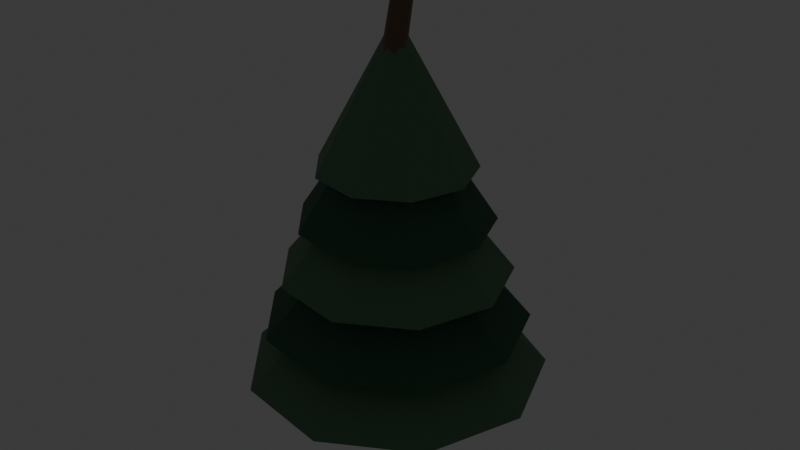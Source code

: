 # Source: source.blend  (saved by Blender 5.2.44; exported with 4.5.12 LTS)
import bpy
from mathutils import Matrix  # noqa: F401  (used for matrix-valued properties, if any)

bpy.ops.wm.read_factory_settings(use_empty=True)
scene = bpy.context.scene
scene.name = 'Scene'

# ---- collections
col_collection = bpy.data.collections.new('Collection'); scene.collection.children.link(col_collection)
col_terrain_grass_flat = bpy.data.collections.new('terrain-grass-flat'); scene.collection.children.link(col_terrain_grass_flat)
col_terrain_grass_block = bpy.data.collections.new('terrain-grass-block'); scene.collection.children.link(col_terrain_grass_block)
col_terrain_grass_edge = bpy.data.collections.new('terrain-grass-edge'); scene.collection.children.link(col_terrain_grass_edge)
col_terrain_grass_outer_corner = bpy.data.collections.new('terrain-grass-outer-corner'); scene.collection.children.link(col_terrain_grass_outer_corner)
col_terrain_grass_inner_corner = bpy.data.collections.new('terrain-grass-inner-corner'); scene.collection.children.link(col_terrain_grass_inner_corner)
col_terrain_grass_slope = bpy.data.collections.new('terrain-grass-slope'); scene.collection.children.link(col_terrain_grass_slope)
col_terrain_grass_stairs = bpy.data.collections.new('terrain-grass-stairs'); scene.collection.children.link(col_terrain_grass_stairs)
col_terrain_grass_pillar = bpy.data.collections.new('terrain-grass-pillar'); scene.collection.children.link(col_terrain_grass_pillar)
col_terrain_soil_flat = bpy.data.collections.new('terrain-soil-flat'); scene.collection.children.link(col_terrain_soil_flat)
col_terrain_soil_block = bpy.data.collections.new('terrain-soil-block'); scene.collection.children.link(col_terrain_soil_block)
col_terrain_soil_edge = bpy.data.collections.new('terrain-soil-edge'); scene.collection.children.link(col_terrain_soil_edge)
col_terrain_soil_outer_corner = bpy.data.collections.new('terrain-soil-outer-corner'); scene.collection.children.link(col_terrain_soil_outer_corner)
col_terrain_soil_inner_corner = bpy.data.collections.new('terrain-soil-inner-corner'); scene.collection.children.link(col_terrain_soil_inner_corner)
col_terrain_soil_slope = bpy.data.collections.new('terrain-soil-slope'); scene.collection.children.link(col_terrain_soil_slope)
col_terrain_soil_stairs = bpy.data.collections.new('terrain-soil-stairs'); scene.collection.children.link(col_terrain_soil_stairs)
col_terrain_soil_pillar = bpy.data.collections.new('terrain-soil-pillar'); scene.collection.children.link(col_terrain_soil_pillar)
col_terrain_sand_flat = bpy.data.collections.new('terrain-sand-flat'); scene.collection.children.link(col_terrain_sand_flat)
col_terrain_sand_block = bpy.data.collections.new('terrain-sand-block'); scene.collection.children.link(col_terrain_sand_block)
col_terrain_sand_edge = bpy.data.collections.new('terrain-sand-edge'); scene.collection.children.link(col_terrain_sand_edge)
col_terrain_sand_outer_corner = bpy.data.collections.new('terrain-sand-outer-corner'); scene.collection.children.link(col_terrain_sand_outer_corner)
col_terrain_sand_inner_corner = bpy.data.collections.new('terrain-sand-inner-corner'); scene.collection.children.link(col_terrain_sand_inner_corner)
col_terrain_sand_slope = bpy.data.collections.new('terrain-sand-slope'); scene.collection.children.link(col_terrain_sand_slope)
col_terrain_sand_stairs = bpy.data.collections.new('terrain-sand-stairs'); scene.collection.children.link(col_terrain_sand_stairs)
col_terrain_sand_pillar = bpy.data.collections.new('terrain-sand-pillar'); scene.collection.children.link(col_terrain_sand_pillar)
col_terrain_rock_flat = bpy.data.collections.new('terrain-rock-flat'); scene.collection.children.link(col_terrain_rock_flat)
col_terrain_rock_block = bpy.data.collections.new('terrain-rock-block'); scene.collection.children.link(col_terrain_rock_block)
col_terrain_rock_edge = bpy.data.collections.new('terrain-rock-edge'); scene.collection.children.link(col_terrain_rock_edge)
col_terrain_rock_outer_corner = bpy.data.collections.new('terrain-rock-outer-corner'); scene.collection.children.link(col_terrain_rock_outer_corner)
col_terrain_rock_inner_corner = bpy.data.collections.new('terrain-rock-inner-corner'); scene.collection.children.link(col_terrain_rock_inner_corner)
col_terrain_rock_slope = bpy.data.collections.new('terrain-rock-slope'); scene.collection.children.link(col_terrain_rock_slope)
col_terrain_rock_stairs = bpy.data.collections.new('terrain-rock-stairs'); scene.collection.children.link(col_terrain_rock_stairs)
col_terrain_rock_pillar = bpy.data.collections.new('terrain-rock-pillar'); scene.collection.children.link(col_terrain_rock_pillar)
col_terrain_snow_flat = bpy.data.collections.new('terrain-snow-flat'); scene.collection.children.link(col_terrain_snow_flat)
col_terrain_snow_block = bpy.data.collections.new('terrain-snow-block'); scene.collection.children.link(col_terrain_snow_block)
col_terrain_snow_edge = bpy.data.collections.new('terrain-snow-edge'); scene.collection.children.link(col_terrain_snow_edge)
col_terrain_snow_outer_corner = bpy.data.collections.new('terrain-snow-outer-corner'); scene.collection.children.link(col_terrain_snow_outer_corner)
col_terrain_snow_inner_corner = bpy.data.collections.new('terrain-snow-inner-corner'); scene.collection.children.link(col_terrain_snow_inner_corner)
col_terrain_snow_slope = bpy.data.collections.new('terrain-snow-slope'); scene.collection.children.link(col_terrain_snow_slope)
col_terrain_snow_stairs = bpy.data.collections.new('terrain-snow-stairs'); scene.collection.children.link(col_terrain_snow_stairs)
col_terrain_snow_pillar = bpy.data.collections.new('terrain-snow-pillar'); scene.collection.children.link(col_terrain_snow_pillar)
col_terrain_metal_flat = bpy.data.collections.new('terrain-metal-flat'); scene.collection.children.link(col_terrain_metal_flat)
col_terrain_metal_block = bpy.data.collections.new('terrain-metal-block'); scene.collection.children.link(col_terrain_metal_block)
col_terrain_metal_edge = bpy.data.collections.new('terrain-metal-edge'); scene.collection.children.link(col_terrain_metal_edge)
col_terrain_metal_outer_corner = bpy.data.collections.new('terrain-metal-outer-corner'); scene.collection.children.link(col_terrain_metal_outer_corner)
col_terrain_metal_inner_corner = bpy.data.collections.new('terrain-metal-inner-corner'); scene.collection.children.link(col_terrain_metal_inner_corner)
col_terrain_metal_slope = bpy.data.collections.new('terrain-metal-slope'); scene.collection.children.link(col_terrain_metal_slope)
col_terrain_metal_stairs = bpy.data.collections.new('terrain-metal-stairs'); scene.collection.children.link(col_terrain_metal_stairs)
col_terrain_metal_pillar = bpy.data.collections.new('terrain-metal-pillar'); scene.collection.children.link(col_terrain_metal_pillar)
col_terrain_water_deep = bpy.data.collections.new('terrain-water-deep'); scene.collection.children.link(col_terrain_water_deep)
col_terrain_water_shallow = bpy.data.collections.new('terrain-water-shallow'); scene.collection.children.link(col_terrain_water_shallow)
col_terrain_water_shore = bpy.data.collections.new('terrain-water-shore'); scene.collection.children.link(col_terrain_water_shore)
col_terrain_water_corner = bpy.data.collections.new('terrain-water-corner'); scene.collection.children.link(col_terrain_water_corner)
col_terrain_water_inlet = bpy.data.collections.new('terrain-water-inlet'); scene.collection.children.link(col_terrain_water_inlet)
col_terrain_river_straight = bpy.data.collections.new('terrain-river-straight'); scene.collection.children.link(col_terrain_river_straight)
col_terrain_river_bend = bpy.data.collections.new('terrain-river-bend'); scene.collection.children.link(col_terrain_river_bend)
col_terrain_river_fork = bpy.data.collections.new('terrain-river-fork'); scene.collection.children.link(col_terrain_river_fork)
col_terrain_canal_straight = bpy.data.collections.new('terrain-canal-straight'); scene.collection.children.link(col_terrain_canal_straight)
col_terrain_canal_lock = bpy.data.collections.new('terrain-canal-lock'); scene.collection.children.link(col_terrain_canal_lock)
col_terrain_waterfall = bpy.data.collections.new('terrain-waterfall'); scene.collection.children.link(col_terrain_waterfall)
col_terrain_lava_flat = bpy.data.collections.new('terrain-lava-flat'); scene.collection.children.link(col_terrain_lava_flat)
col_terrain_lava_edge = bpy.data.collections.new('terrain-lava-edge'); scene.collection.children.link(col_terrain_lava_edge)
col_terrain_path_straight = bpy.data.collections.new('terrain-path-straight'); scene.collection.children.link(col_terrain_path_straight)
col_terrain_path_corner = bpy.data.collections.new('terrain-path-corner'); scene.collection.children.link(col_terrain_path_corner)
col_terrain_path_t_junction = bpy.data.collections.new('terrain-path-t-junction'); scene.collection.children.link(col_terrain_path_t_junction)
col_terrain_path_cross = bpy.data.collections.new('terrain-path-cross'); scene.collection.children.link(col_terrain_path_cross)
col_terrain_path_end = bpy.data.collections.new('terrain-path-end'); scene.collection.children.link(col_terrain_path_end)
col_terrain_road_straight = bpy.data.collections.new('terrain-road-straight'); scene.collection.children.link(col_terrain_road_straight)
col_terrain_road_corner = bpy.data.collections.new('terrain-road-corner'); scene.collection.children.link(col_terrain_road_corner)
col_terrain_road_t_junction = bpy.data.collections.new('terrain-road-t-junction'); scene.collection.children.link(col_terrain_road_t_junction)
col_terrain_road_cross = bpy.data.collections.new('terrain-road-cross'); scene.collection.children.link(col_terrain_road_cross)
col_terrain_road_end = bpy.data.collections.new('terrain-road-end'); scene.collection.children.link(col_terrain_road_end)
col_terrain_cobble_straight = bpy.data.collections.new('terrain-cobble-straight'); scene.collection.children.link(col_terrain_cobble_straight)
col_terrain_cobble_corner = bpy.data.collections.new('terrain-cobble-corner'); scene.collection.children.link(col_terrain_cobble_corner)
col_terrain_cobble_t_junction = bpy.data.collections.new('terrain-cobble-t-junction'); scene.collection.children.link(col_terrain_cobble_t_junction)
col_terrain_cobble_cross = bpy.data.collections.new('terrain-cobble-cross'); scene.collection.children.link(col_terrain_cobble_cross)
col_terrain_cobble_end = bpy.data.collections.new('terrain-cobble-end'); scene.collection.children.link(col_terrain_cobble_end)
col_terrain_bridge_wood = bpy.data.collections.new('terrain-bridge-wood'); scene.collection.children.link(col_terrain_bridge_wood)
col_terrain_bridge_stone = bpy.data.collections.new('terrain-bridge-stone'); scene.collection.children.link(col_terrain_bridge_stone)
col_terrain_bridge_metal = bpy.data.collections.new('terrain-bridge-metal'); scene.collection.children.link(col_terrain_bridge_metal)
col_terrain_bridge_ramp = bpy.data.collections.new('terrain-bridge-ramp'); scene.collection.children.link(col_terrain_bridge_ramp)
col_architecture_village_floor = bpy.data.collections.new('architecture-village-floor'); scene.collection.children.link(col_architecture_village_floor)
col_architecture_village_ceiling = bpy.data.collections.new('architecture-village-ceiling'); scene.collection.children.link(col_architecture_village_ceiling)
col_architecture_village_wall = bpy.data.collections.new('architecture-village-wall'); scene.collection.children.link(col_architecture_village_wall)
col_architecture_village_window_wall = bpy.data.collections.new('architecture-village-window-wall'); scene.collection.children.link(col_architecture_village_window_wall)
col_architecture_village_door_wall = bpy.data.collections.new('architecture-village-door-wall'); scene.collection.children.link(col_architecture_village_door_wall)
col_architecture_village_outer_corner = bpy.data.collections.new('architecture-village-outer-corner'); scene.collection.children.link(col_architecture_village_outer_corner)
col_architecture_village_inner_corner = bpy.data.collections.new('architecture-village-inner-corner'); scene.collection.children.link(col_architecture_village_inner_corner)
col_architecture_village_pillar = bpy.data.collections.new('architecture-village-pillar'); scene.collection.children.link(col_architecture_village_pillar)
col_architecture_village_beam = bpy.data.collections.new('architecture-village-beam'); scene.collection.children.link(col_architecture_village_beam)
col_architecture_village_door = bpy.data.collections.new('architecture-village-door'); scene.collection.children.link(col_architecture_village_door)
col_architecture_village_window = bpy.data.collections.new('architecture-village-window'); scene.collection.children.link(col_architecture_village_window)
col_architecture_village_stairs = bpy.data.collections.new('architecture-village-stairs'); scene.collection.children.link(col_architecture_village_stairs)
col_architecture_village_ramp = bpy.data.collections.new('architecture-village-ramp'); scene.collection.children.link(col_architecture_village_ramp)
col_architecture_village_rail = bpy.data.collections.new('architecture-village-rail'); scene.collection.children.link(col_architecture_village_rail)
col_architecture_village_rail_corner = bpy.data.collections.new('architecture-village-rail-corner'); scene.collection.children.link(col_architecture_village_rail_corner)
col_architecture_village_balcony = bpy.data.collections.new('architecture-village-balcony'); scene.collection.children.link(col_architecture_village_balcony)
col_architecture_village_roof = bpy.data.collections.new('architecture-village-roof'); scene.collection.children.link(col_architecture_village_roof)
col_architecture_village_roof_corner = bpy.data.collections.new('architecture-village-roof-corner'); scene.collection.children.link(col_architecture_village_roof_corner)
col_architecture_village_ridge = bpy.data.collections.new('architecture-village-ridge'); scene.collection.children.link(col_architecture_village_ridge)
col_architecture_village_gable = bpy.data.collections.new('architecture-village-gable'); scene.collection.children.link(col_architecture_village_gable)
col_architecture_village_arch = bpy.data.collections.new('architecture-village-arch'); scene.collection.children.link(col_architecture_village_arch)
col_architecture_village_chimney = bpy.data.collections.new('architecture-village-chimney'); scene.collection.children.link(col_architecture_village_chimney)
col_architecture_village_awning = bpy.data.collections.new('architecture-village-awning'); scene.collection.children.link(col_architecture_village_awning)
col_architecture_village_fence = bpy.data.collections.new('architecture-village-fence'); scene.collection.children.link(col_architecture_village_fence)
col_architecture_city_floor = bpy.data.collections.new('architecture-city-floor'); scene.collection.children.link(col_architecture_city_floor)
col_architecture_city_ceiling = bpy.data.collections.new('architecture-city-ceiling'); scene.collection.children.link(col_architecture_city_ceiling)
col_architecture_city_wall = bpy.data.collections.new('architecture-city-wall'); scene.collection.children.link(col_architecture_city_wall)
col_architecture_city_window_wall = bpy.data.collections.new('architecture-city-window-wall'); scene.collection.children.link(col_architecture_city_window_wall)
col_architecture_city_door_wall = bpy.data.collections.new('architecture-city-door-wall'); scene.collection.children.link(col_architecture_city_door_wall)
col_architecture_city_outer_corner = bpy.data.collections.new('architecture-city-outer-corner'); scene.collection.children.link(col_architecture_city_outer_corner)
col_architecture_city_inner_corner = bpy.data.collections.new('architecture-city-inner-corner'); scene.collection.children.link(col_architecture_city_inner_corner)
col_architecture_city_pillar = bpy.data.collections.new('architecture-city-pillar'); scene.collection.children.link(col_architecture_city_pillar)
col_architecture_city_beam = bpy.data.collections.new('architecture-city-beam'); scene.collection.children.link(col_architecture_city_beam)
col_architecture_city_door = bpy.data.collections.new('architecture-city-door'); scene.collection.children.link(col_architecture_city_door)
col_architecture_city_window = bpy.data.collections.new('architecture-city-window'); scene.collection.children.link(col_architecture_city_window)
col_architecture_city_stairs = bpy.data.collections.new('architecture-city-stairs'); scene.collection.children.link(col_architecture_city_stairs)
col_architecture_city_ramp = bpy.data.collections.new('architecture-city-ramp'); scene.collection.children.link(col_architecture_city_ramp)
col_architecture_city_rail = bpy.data.collections.new('architecture-city-rail'); scene.collection.children.link(col_architecture_city_rail)
col_architecture_city_rail_corner = bpy.data.collections.new('architecture-city-rail-corner'); scene.collection.children.link(col_architecture_city_rail_corner)
col_architecture_city_balcony = bpy.data.collections.new('architecture-city-balcony'); scene.collection.children.link(col_architecture_city_balcony)
col_architecture_city_roof = bpy.data.collections.new('architecture-city-roof'); scene.collection.children.link(col_architecture_city_roof)
col_architecture_city_roof_corner = bpy.data.collections.new('architecture-city-roof-corner'); scene.collection.children.link(col_architecture_city_roof_corner)
col_architecture_city_ridge = bpy.data.collections.new('architecture-city-ridge'); scene.collection.children.link(col_architecture_city_ridge)
col_architecture_city_gable = bpy.data.collections.new('architecture-city-gable'); scene.collection.children.link(col_architecture_city_gable)
col_architecture_city_arch = bpy.data.collections.new('architecture-city-arch'); scene.collection.children.link(col_architecture_city_arch)
col_architecture_city_chimney = bpy.data.collections.new('architecture-city-chimney'); scene.collection.children.link(col_architecture_city_chimney)
col_architecture_city_awning = bpy.data.collections.new('architecture-city-awning'); scene.collection.children.link(col_architecture_city_awning)
col_architecture_city_fence = bpy.data.collections.new('architecture-city-fence'); scene.collection.children.link(col_architecture_city_fence)
col_architecture_scifi_floor = bpy.data.collections.new('architecture-scifi-floor'); scene.collection.children.link(col_architecture_scifi_floor)
col_architecture_scifi_ceiling = bpy.data.collections.new('architecture-scifi-ceiling'); scene.collection.children.link(col_architecture_scifi_ceiling)
col_architecture_scifi_wall = bpy.data.collections.new('architecture-scifi-wall'); scene.collection.children.link(col_architecture_scifi_wall)
col_architecture_scifi_window_wall = bpy.data.collections.new('architecture-scifi-window-wall'); scene.collection.children.link(col_architecture_scifi_window_wall)
col_architecture_scifi_door_wall = bpy.data.collections.new('architecture-scifi-door-wall'); scene.collection.children.link(col_architecture_scifi_door_wall)
col_architecture_scifi_corner = bpy.data.collections.new('architecture-scifi-corner'); scene.collection.children.link(col_architecture_scifi_corner)
col_architecture_scifi_pillar = bpy.data.collections.new('architecture-scifi-pillar'); scene.collection.children.link(col_architecture_scifi_pillar)
col_architecture_scifi_door = bpy.data.collections.new('architecture-scifi-door'); scene.collection.children.link(col_architecture_scifi_door)
col_architecture_scifi_stairs = bpy.data.collections.new('architecture-scifi-stairs'); scene.collection.children.link(col_architecture_scifi_stairs)
col_architecture_scifi_ramp = bpy.data.collections.new('architecture-scifi-ramp'); scene.collection.children.link(col_architecture_scifi_ramp)
col_architecture_scifi_rail = bpy.data.collections.new('architecture-scifi-rail'); scene.collection.children.link(col_architecture_scifi_rail)
col_architecture_scifi_roof = bpy.data.collections.new('architecture-scifi-roof'); scene.collection.children.link(col_architecture_scifi_roof)
col_architecture_scifi_corridor = bpy.data.collections.new('architecture-scifi-corridor'); scene.collection.children.link(col_architecture_scifi_corridor)
col_architecture_scifi_corridor_corner = bpy.data.collections.new('architecture-scifi-corridor-corner'); scene.collection.children.link(col_architecture_scifi_corridor_corner)
col_architecture_scifi_airlock = bpy.data.collections.new('architecture-scifi-airlock'); scene.collection.children.link(col_architecture_scifi_airlock)
col_architecture_scifi_lift = bpy.data.collections.new('architecture-scifi-lift'); scene.collection.children.link(col_architecture_scifi_lift)
col_nature_oak = bpy.data.collections.new('nature-oak'); scene.collection.children.link(col_nature_oak)
col_nature_birch = bpy.data.collections.new('nature-birch'); scene.collection.children.link(col_nature_birch)
col_nature_pine = bpy.data.collections.new('nature-pine'); scene.collection.children.link(col_nature_pine)

# ---- materials (node trees are filled in below, after node groups)
mat_poly_surface = bpy.data.materials.new('poly.surface')
mat_poly_metal = bpy.data.materials.new('poly.metal')
mat_poly_glass = bpy.data.materials.new('poly.glass')
mat_poly_light = bpy.data.materials.new('poly.light')

# ---- material node trees
mat_poly_surface.use_nodes = True; mat_poly_surface.node_tree.nodes.clear()
_N = mat_poly_surface.node_tree.nodes; _L = mat_poly_surface.node_tree.links
n0 = _N.new('ShaderNodeBsdfPrincipled'); n0.name = 'Principled BSDF'; n0.location = (-200, 100)
n0.inputs[2].default_value = 0.8
n0.inputs[10].default_value = 0.005
n1 = _N.new('ShaderNodeOutputMaterial'); n1.name = 'Material Output'; n1.location = (200, 100)
n2 = _N.new('ShaderNodeVertexColor'); n2.name = 'Palette'; n2.location = (0, 0)
n2.layer_name = 'Color'
_L.new(n0.outputs[0], n1.inputs[0])
_L.new(n2.outputs[0], n0.inputs[0])
n1.is_active_output = True
mat_poly_metal.use_nodes = True; mat_poly_metal.node_tree.nodes.clear()
_N = mat_poly_metal.node_tree.nodes; _L = mat_poly_metal.node_tree.links
n0 = _N.new('ShaderNodeBsdfPrincipled'); n0.name = 'Principled BSDF'; n0.location = (-200, 100)
n0.inputs[1].default_value = 0.5
n0.inputs[2].default_value = 0.4
n0.inputs[10].default_value = 0.005
n1 = _N.new('ShaderNodeOutputMaterial'); n1.name = 'Material Output'; n1.location = (200, 100)
n2 = _N.new('ShaderNodeVertexColor'); n2.name = 'Palette'; n2.location = (0, 0)
n2.layer_name = 'Color'
_L.new(n0.outputs[0], n1.inputs[0])
_L.new(n2.outputs[0], n0.inputs[0])
n1.is_active_output = True
mat_poly_glass.use_nodes = True; mat_poly_glass.node_tree.nodes.clear()
_N = mat_poly_glass.node_tree.nodes; _L = mat_poly_glass.node_tree.links
n0 = _N.new('ShaderNodeBsdfPrincipled'); n0.name = 'Principled BSDF'; n0.location = (-200, 100)
n0.inputs[1].default_value = 0.25
n0.inputs[2].default_value = 0.22
n0.inputs[10].default_value = 0.005
n1 = _N.new('ShaderNodeOutputMaterial'); n1.name = 'Material Output'; n1.location = (200, 100)
n2 = _N.new('ShaderNodeVertexColor'); n2.name = 'Palette'; n2.location = (0, 0)
n2.layer_name = 'Color'
_L.new(n0.outputs[0], n1.inputs[0])
_L.new(n2.outputs[0], n0.inputs[0])
n1.is_active_output = True
mat_poly_light.use_nodes = True; mat_poly_light.node_tree.nodes.clear()
_N = mat_poly_light.node_tree.nodes; _L = mat_poly_light.node_tree.links
n0 = _N.new('ShaderNodeBsdfPrincipled'); n0.name = 'Principled BSDF'; n0.location = (-200, 100)
n0.inputs[10].default_value = 0.005
n0.inputs[28].default_value = 1.5
n1 = _N.new('ShaderNodeOutputMaterial'); n1.name = 'Material Output'; n1.location = (200, 100)
n2 = _N.new('ShaderNodeVertexColor'); n2.name = 'Palette'; n2.location = (0, 0)
n2.layer_name = 'Color'
_L.new(n0.outputs[0], n1.inputs[0])
_L.new(n2.outputs[0], n0.inputs[0])
_L.new(n2.outputs[0], n0.inputs[27])
n1.is_active_output = True

# ---- world
world_world = bpy.data.worlds.new('World'); scene.world = world_world
world_world.use_nodes = True; world_world.node_tree.nodes.clear()
_N = world_world.node_tree.nodes; _L = world_world.node_tree.links
n0 = _N.new('ShaderNodeOutputWorld'); n0.name = 'World Output'; n0.location = (200, 100)
n1 = _N.new('ShaderNodeBackground'); n1.name = 'Background'; n1.location = (-200, 100)
n1.inputs[0].default_value = (0.05088, 0.05088, 0.05088, 1.0)
_L.new(n1.outputs[0], n0.inputs[0])
n0.is_active_output = True
world_world.color = (0.05088, 0.05088, 0.05088)
world_world.sun_shadow_jitter_overblur = 0.0

# ---- meshes
me_nature_pine__body = bpy.data.meshes.new('nature-pine__body')
me_nature_pine__body.from_pydata([(0.2998, 0.0, -0.01142), (0.1869, -0.2345, -0.00712), (-0.06671, -0.2925, 0.002541), (-0.2701, -0.1302, 0.01029), (-0.2701, 0.1302, 0.01029), (-0.06671, 0.2925, 0.002541), (0.1869, 0.2345, -0.00712), (0.3138, 0.0, 2.091), (0.2258, -0.1829, 2.094), (0.02797, -0.2281, 2.102), (-0.1307, -0.1015, 2.108), (-0.1307, 0.1015, 2.108), (0.02797, 0.2281, 2.102), (0.2258, 0.1829, 2.094), (0.3134, 5.215e-08, 2.117), (0.2262, -0.1827, 2.102), (0.02889, -0.2279, 2.085), (-0.1299, -0.1014, 2.08), (-0.1306, 0.1014, 2.089), (0.02725, 0.2279, 2.107), (0.2249, 0.1827, 2.12), (0.07952, -0.12, 4.563), (0.01243, -0.2606, 4.551), (-0.1393, -0.2953, 4.539), (-0.2615, -0.198, 4.534), (-0.262, -0.04199, 4.542), (-0.1406, 0.05528, 4.556), (0.01142, 0.02056, 4.565), (0.06655, -0.12, 4.528), (0.004924, -0.2511, 4.544), (-0.1357, -0.2835, 4.565), (-0.2495, -0.1927, 4.574), (-0.2507, -0.04725, 4.565), (-0.1384, 0.04346, 4.545), (0.00276, 0.01109, 4.528), (0.2749, -2.98e-08, 6.423), (0.2287, -0.09832, 6.436), (0.1232, -0.1226, 6.451), (0.03791, -0.05456, 6.458), (0.03701, 0.05456, 6.451), (0.1212, 0.1226, 6.436), (0.2271, 0.09832, 6.424), (1.972, 0.0, 1.2), (1.511, -1.268, 1.2), (0.3424, -1.942, 1.2), (-0.986, -1.708, 1.2), (-1.853, -0.6745, 1.2), (-1.853, 0.6745, 1.2), (-0.986, 1.708, 1.2), (0.3424, 1.942, 1.2), (1.511, 1.268, 1.2), (0.0, 0.0, 3.1), (0.0, 0.0, 3.1), (0.0, 0.0, 3.1), (0.0, 0.0, 3.1), (0.0, 0.0, 3.1), (0.0, 0.0, 3.1), (0.0, 0.0, 3.1), (0.0, 0.0, 3.1), (0.0, 0.0, 3.1), (1.734, 0.0, 1.9), (1.328, -1.115, 1.9), (0.3011, -1.708, 1.9), (-0.867, -1.502, 1.9), (-1.629, -0.5931, 1.9), (-1.629, 0.5931, 1.9), (-0.867, 1.502, 1.9), (0.3011, 1.708, 1.9), (1.328, 1.115, 1.9), (0.0, 0.0, 3.8), (0.0, 0.0, 3.8), (0.0, 0.0, 3.8), (0.0, 0.0, 3.8), (0.0, 0.0, 3.8), (0.0, 0.0, 3.8), (0.0, 0.0, 3.8), (0.0, 0.0, 3.8), (0.0, 0.0, 3.8), (1.496, 0.0, 2.6), (1.146, -0.9616, 2.6), (0.2598, -1.473, 2.6), (-0.748, -1.296, 2.6), (-1.406, -0.5117, 2.6), (-1.406, 0.5117, 2.6), (-0.748, 1.296, 2.6), (0.2598, 1.473, 2.6), (1.146, 0.9616, 2.6), (0.0, 0.0, 4.5), (0.0, 0.0, 4.5), (0.0, 0.0, 4.5), (0.0, 0.0, 4.5), (0.0, 0.0, 4.5), (0.0, 0.0, 4.5), (0.0, 0.0, 4.5), (0.0, 0.0, 4.5), (0.0, 0.0, 4.5), (1.258, 0.0, 3.3), (0.9637, -0.8086, 3.3), (0.2184, -1.239, 3.3), (-0.629, -1.089, 3.3), (-1.182, -0.4303, 3.3), (-1.182, 0.4303, 3.3), (-0.629, 1.089, 3.3), (0.2184, 1.239, 3.3), (0.9637, 0.8086, 3.3), (0.0, 0.0, 5.2), (0.0, 0.0, 5.2), (0.0, 0.0, 5.2), (0.0, 0.0, 5.2), (0.0, 0.0, 5.2), (0.0, 0.0, 5.2), (0.0, 0.0, 5.2), (0.0, 0.0, 5.2), (0.0, 0.0, 5.2), (1.02, 0.0, 4.0), (0.7814, -0.6556, 4.0), (0.1771, -1.005, 4.0), (-0.51, -0.8833, 4.0), (-0.9585, -0.3489, 4.0), (-0.9585, 0.3489, 4.0), (-0.51, 0.8833, 4.0), (0.1771, 1.005, 4.0), (0.7814, 0.6556, 4.0), (0.0, 0.0, 5.9), (0.0, 0.0, 5.9), (0.0, 0.0, 5.9), (0.0, 0.0, 5.9), (0.0, 0.0, 5.9), (0.0, 0.0, 5.9), (0.0, 0.0, 5.9), (0.0, 0.0, 5.9), (0.0, 0.0, 5.9)], [], [(0, 7, 8, 1), (1, 8, 9, 2), (2, 9, 10, 3), (3, 10, 11, 4), (4, 11, 12, 5), (5, 12, 13, 6), (6, 13, 7, 0), (6, 0, 1, 2, 3, 4, 5), (7, 13, 12, 11, 10, 9, 8), (14, 21, 22, 15), (15, 22, 23, 16), (16, 23, 24, 17), (17, 24, 25, 18), (18, 25, 26, 19), (19, 26, 27, 20), (20, 27, 21, 14), (20, 14, 15, 16, 17, 18, 19), (21, 27, 26, 25, 24, 23, 22), (28, 35, 36, 29), (29, 36, 37, 30), (30, 37, 38, 31), (31, 38, 39, 32), (32, 39, 40, 33), (33, 40, 41, 34), (34, 41, 35, 28), (34, 28, 29, 30, 31, 32, 33), (35, 41, 40, 39, 38, 37, 36), (42, 51, 52, 43), (43, 52, 53, 44), (44, 53, 54, 45), (45, 54, 55, 46), (46, 55, 56, 47), (47, 56, 57, 48), (48, 57, 58, 49), (49, 58, 59, 50), (50, 59, 51, 42), (50, 42, 43, 44, 45, 46, 47, 48, 49), (51, 59, 58, 57, 56, 55, 54, 53, 52), (60, 69, 70, 61), (61, 70, 71, 62), (62, 71, 72, 63), (63, 72, 73, 64), (64, 73, 74, 65), (65, 74, 75, 66), (66, 75, 76, 67), (67, 76, 77, 68), (68, 77, 69, 60), (68, 60, 61, 62, 63, 64, 65, 66, 67), (69, 77, 76, 75, 74, 73, 72, 71, 70), (78, 87, 88, 79), (79, 88, 89, 80), (80, 89, 90, 81), (81, 90, 91, 82), (82, 91, 92, 83), (83, 92, 93, 84), (84, 93, 94, 85), (85, 94, 95, 86), (86, 95, 87, 78), (86, 78, 79, 80, 81, 82, 83, 84, 85), (87, 95, 94, 93, 92, 91, 90, 89, 88), (96, 105, 106, 97), (97, 106, 107, 98), (98, 107, 108, 99), (99, 108, 109, 100), (100, 109, 110, 101), (101, 110, 111, 102), (102, 111, 112, 103), (103, 112, 113, 104), (104, 113, 105, 96), (104, 96, 97, 98, 99, 100, 101, 102, 103), (105, 113, 112, 111, 110, 109, 108, 107, 106), (114, 123, 124, 115), (115, 124, 125, 116), (116, 125, 126, 117), (117, 126, 127, 118), (118, 127, 128, 119), (119, 128, 129, 120), (120, 129, 130, 121), (121, 130, 131, 122), (122, 131, 123, 114), (122, 114, 115, 116, 117, 118, 119, 120, 121), (123, 131, 130, 129, 128, 127, 126, 125, 124)])
_ca = me_nature_pine__body.color_attributes.new('Color', 'FLOAT_COLOR', 'CORNER')
_ca.data.foreach_set('color', [0.1878, 0.117, 0.07227, 1.0, 0.1878, 0.117, 0.07227, 1.0, 0.1878, 0.117, 0.07227, 1.0, 0.1878, 0.117, 0.07227, 1.0, 0.1878, 0.117, 0.07227, 1.0, 0.1878, 0.117, 0.07227, 1.0, 0.1878, 0.117, 0.07227, 1.0, 0.1878, 0.117, 0.07227, 1.0, 0.1878, 0.117, 0.07227, 1.0, 0.1878, 0.117, 0.07227, 1.0, 0.1878, 0.117, 0.07227, 1.0, 0.1878, 0.117, 0.07227, 1.0, 0.1878, 0.117, 0.07227, 1.0, 0.1878, 0.117, 0.07227, 1.0, 0.1878, 0.117, 0.07227, 1.0, 0.1878, 0.117, 0.07227, 1.0, 0.1878, 0.117, 0.07227, 1.0, 0.1878, 0.117, 0.07227, 1.0, 0.1878, 0.117, 0.07227, 1.0, 0.1878, 0.117, 0.07227, 1.0, 0.1878, 0.117, 0.07227, 1.0, 0.1878, 0.117, 0.07227, 1.0, 0.1878, 0.117, 0.07227, 1.0, 0.1878, 0.117, 0.07227, 1.0, 0.1878, 0.117, 0.07227, 1.0, 0.1878, 0.117, 0.07227, 1.0, 0.1878, 0.117, 0.07227, 1.0, 0.1878, 0.117, 0.07227, 1.0, 0.1878, 0.117, 0.07227, 1.0, 0.1878, 0.117, 0.07227, 1.0, 0.1878, 0.117, 0.07227, 1.0, 0.1878, 0.117, 0.07227, 1.0, 0.1878, 0.117, 0.07227, 1.0, 0.1878, 0.117, 0.07227, 1.0, 0.1878, 0.117, 0.07227, 1.0, 0.1878, 0.117, 0.07227, 1.0, 0.1878, 0.117, 0.07227, 1.0, 0.1878, 0.117, 0.07227, 1.0, 0.1878, 0.117, 0.07227, 1.0, 0.1878, 0.117, 0.07227, 1.0, 0.1878, 0.117, 0.07227, 1.0, 0.1878, 0.117, 0.07227, 1.0, 0.1878, 0.117, 0.07227, 1.0, 0.1878, 0.117, 0.07227, 1.0, 0.1878, 0.117, 0.07227, 1.0, 0.1878, 0.117, 0.07227, 1.0, 0.1878, 0.117, 0.07227, 1.0, 0.1878, 0.117, 0.07227, 1.0, 0.1878, 0.117, 0.07227, 1.0, 0.1878, 0.117, 0.07227, 1.0, 0.1878, 0.117, 0.07227, 1.0, 0.1878, 0.117, 0.07227, 1.0, 0.1878, 0.117, 0.07227, 1.0, 0.1878, 0.117, 0.07227, 1.0, 0.1878, 0.117, 0.07227, 1.0, 0.1878, 0.117, 0.07227, 1.0, 0.1878, 0.117, 0.07227, 1.0, 0.1878, 0.117, 0.07227, 1.0, 0.1878, 0.117, 0.07227, 1.0, 0.1878, 0.117, 0.07227, 1.0, 0.1878, 0.117, 0.07227, 1.0, 0.1878, 0.117, 0.07227, 1.0, 0.1878, 0.117, 0.07227, 1.0, 0.1878, 0.117, 0.07227, 1.0, 0.1878, 0.117, 0.07227, 1.0, 0.1878, 0.117, 0.07227, 1.0, 0.1878, 0.117, 0.07227, 1.0, 0.1878, 0.117, 0.07227, 1.0, 0.1878, 0.117, 0.07227, 1.0, 0.1878, 0.117, 0.07227, 1.0, 0.1878, 0.117, 0.07227, 1.0, 0.1878, 0.117, 0.07227, 1.0, 0.1878, 0.117, 0.07227, 1.0, 0.1878, 0.117, 0.07227, 1.0, 0.1878, 0.117, 0.07227, 1.0, 0.1878, 0.117, 0.07227, 1.0, 0.1878, 0.117, 0.07227, 1.0, 0.1878, 0.117, 0.07227, 1.0, 0.1878, 0.117, 0.07227, 1.0, 0.1878, 0.117, 0.07227, 1.0, 0.1878, 0.117, 0.07227, 1.0, 0.1878, 0.117, 0.07227, 1.0, 0.1878, 0.117, 0.07227, 1.0, 0.1878, 0.117, 0.07227, 1.0, 0.1878, 0.117, 0.07227, 1.0, 0.1878, 0.117, 0.07227, 1.0, 0.1878, 0.117, 0.07227, 1.0, 0.1878, 0.117, 0.07227, 1.0, 0.1878, 0.117, 0.07227, 1.0, 0.1878, 0.117, 0.07227, 1.0, 0.1878, 0.117, 0.07227, 1.0, 0.1878, 0.117, 0.07227, 1.0, 0.1878, 0.117, 0.07227, 1.0, 0.1878, 0.117, 0.07227, 1.0, 0.1878, 0.117, 0.07227, 1.0, 0.1878, 0.117, 0.07227, 1.0, 0.1878, 0.117, 0.07227, 1.0, 0.1878, 0.117, 0.07227, 1.0, 0.1878, 0.117, 0.07227, 1.0, 0.1878, 0.117, 0.07227, 1.0, 0.1878, 0.117, 0.07227, 1.0, 0.1878, 0.117, 0.07227, 1.0, 0.1878, 0.117, 0.07227, 1.0, 0.1878, 0.117, 0.07227, 1.0, 0.1878, 0.117, 0.07227, 1.0, 0.1878, 0.117, 0.07227, 1.0, 0.1878, 0.117, 0.07227, 1.0, 0.1878, 0.117, 0.07227, 1.0, 0.1878, 0.117, 0.07227, 1.0, 0.1878, 0.117, 0.07227, 1.0, 0.1878, 0.117, 0.07227, 1.0, 0.1878, 0.117, 0.07227, 1.0, 0.1878, 0.117, 0.07227, 1.0, 0.1878, 0.117, 0.07227, 1.0, 0.1878, 0.117, 0.07227, 1.0, 0.1878, 0.117, 0.07227, 1.0, 0.1878, 0.117, 0.07227, 1.0, 0.1878, 0.117, 0.07227, 1.0, 0.1878, 0.117, 0.07227, 1.0, 0.1878, 0.117, 0.07227, 1.0, 0.1878, 0.117, 0.07227, 1.0, 0.1878, 0.117, 0.07227, 1.0, 0.1878, 0.117, 0.07227, 1.0, 0.1878, 0.117, 0.07227, 1.0, 0.1878, 0.117, 0.07227, 1.0, 0.1878, 0.117, 0.07227, 1.0, 0.117, 0.2502, 0.1329, 1.0, 0.117, 0.2502, 0.1329, 1.0, 0.117, 0.2502, 0.1329, 1.0, 0.117, 0.2502, 0.1329, 1.0, 0.117, 0.2502, 0.1329, 1.0, 0.117, 0.2502, 0.1329, 1.0, 0.117, 0.2502, 0.1329, 1.0, 0.117, 0.2502, 0.1329, 1.0, 0.117, 0.2502, 0.1329, 1.0, 0.117, 0.2502, 0.1329, 1.0, 0.117, 0.2502, 0.1329, 1.0, 0.117, 0.2502, 0.1329, 1.0, 0.117, 0.2502, 0.1329, 1.0, 0.117, 0.2502, 0.1329, 1.0, 0.117, 0.2502, 0.1329, 1.0, 0.117, 0.2502, 0.1329, 1.0, 0.117, 0.2502, 0.1329, 1.0, 0.117, 0.2502, 0.1329, 1.0, 0.117, 0.2502, 0.1329, 1.0, 0.117, 0.2502, 0.1329, 1.0, 0.117, 0.2502, 0.1329, 1.0, 0.117, 0.2502, 0.1329, 1.0, 0.117, 0.2502, 0.1329, 1.0, 0.117, 0.2502, 0.1329, 1.0, 0.117, 0.2502, 0.1329, 1.0, 0.117, 0.2502, 0.1329, 1.0, 0.117, 0.2502, 0.1329, 1.0, 0.117, 0.2502, 0.1329, 1.0, 0.117, 0.2502, 0.1329, 1.0, 0.117, 0.2502, 0.1329, 1.0, 0.117, 0.2502, 0.1329, 1.0, 0.117, 0.2502, 0.1329, 1.0, 0.117, 0.2502, 0.1329, 1.0, 0.117, 0.2502, 0.1329, 1.0, 0.117, 0.2502, 0.1329, 1.0, 0.117, 0.2502, 0.1329, 1.0, 0.117, 0.2502, 0.1329, 1.0, 0.117, 0.2502, 0.1329, 1.0, 0.117, 0.2502, 0.1329, 1.0, 0.117, 0.2502, 0.1329, 1.0, 0.117, 0.2502, 0.1329, 1.0, 0.117, 0.2502, 0.1329, 1.0, 0.117, 0.2502, 0.1329, 1.0, 0.117, 0.2502, 0.1329, 1.0, 0.117, 0.2502, 0.1329, 1.0, 0.117, 0.2502, 0.1329, 1.0, 0.117, 0.2502, 0.1329, 1.0, 0.117, 0.2502, 0.1329, 1.0, 0.117, 0.2502, 0.1329, 1.0, 0.117, 0.2502, 0.1329, 1.0, 0.117, 0.2502, 0.1329, 1.0, 0.117, 0.2502, 0.1329, 1.0, 0.117, 0.2502, 0.1329, 1.0, 0.117, 0.2502, 0.1329, 1.0, 0.04374, 0.1301, 0.08022, 1.0, 0.04374, 0.1301, 0.08022, 1.0, 0.04374, 0.1301, 0.08022, 1.0, 0.04374, 0.1301, 0.08022, 1.0, 0.04374, 0.1301, 0.08022, 1.0, 0.04374, 0.1301, 0.08022, 1.0, 0.04374, 0.1301, 0.08022, 1.0, 0.04374, 0.1301, 0.08022, 1.0, 0.04374, 0.1301, 0.08022, 1.0, 0.04374, 0.1301, 0.08022, 1.0, 0.04374, 0.1301, 0.08022, 1.0, 0.04374, 0.1301, 0.08022, 1.0, 0.04374, 0.1301, 0.08022, 1.0, 0.04374, 0.1301, 0.08022, 1.0, 0.04374, 0.1301, 0.08022, 1.0, 0.04374, 0.1301, 0.08022, 1.0, 0.04374, 0.1301, 0.08022, 1.0, 0.04374, 0.1301, 0.08022, 1.0, 0.04374, 0.1301, 0.08022, 1.0, 0.04374, 0.1301, 0.08022, 1.0, 0.04374, 0.1301, 0.08022, 1.0, 0.04374, 0.1301, 0.08022, 1.0, 0.04374, 0.1301, 0.08022, 1.0, 0.04374, 0.1301, 0.08022, 1.0, 0.04374, 0.1301, 0.08022, 1.0, 0.04374, 0.1301, 0.08022, 1.0, 0.04374, 0.1301, 0.08022, 1.0, 0.04374, 0.1301, 0.08022, 1.0, 0.04374, 0.1301, 0.08022, 1.0, 0.04374, 0.1301, 0.08022, 1.0, 0.04374, 0.1301, 0.08022, 1.0, 0.04374, 0.1301, 0.08022, 1.0, 0.04374, 0.1301, 0.08022, 1.0, 0.04374, 0.1301, 0.08022, 1.0, 0.04374, 0.1301, 0.08022, 1.0, 0.04374, 0.1301, 0.08022, 1.0, 0.04374, 0.1301, 0.08022, 1.0, 0.04374, 0.1301, 0.08022, 1.0, 0.04374, 0.1301, 0.08022, 1.0, 0.04374, 0.1301, 0.08022, 1.0, 0.04374, 0.1301, 0.08022, 1.0, 0.04374, 0.1301, 0.08022, 1.0, 0.04374, 0.1301, 0.08022, 1.0, 0.04374, 0.1301, 0.08022, 1.0, 0.04374, 0.1301, 0.08022, 1.0, 0.04374, 0.1301, 0.08022, 1.0, 0.04374, 0.1301, 0.08022, 1.0, 0.04374, 0.1301, 0.08022, 1.0, 0.04374, 0.1301, 0.08022, 1.0, 0.04374, 0.1301, 0.08022, 1.0, 0.04374, 0.1301, 0.08022, 1.0, 0.04374, 0.1301, 0.08022, 1.0, 0.04374, 0.1301, 0.08022, 1.0, 0.04374, 0.1301, 0.08022, 1.0, 0.117, 0.2502, 0.1329, 1.0, 0.117, 0.2502, 0.1329, 1.0, 0.117, 0.2502, 0.1329, 1.0, 0.117, 0.2502, 0.1329, 1.0, 0.117, 0.2502, 0.1329, 1.0, 0.117, 0.2502, 0.1329, 1.0, 0.117, 0.2502, 0.1329, 1.0, 0.117, 0.2502, 0.1329, 1.0, 0.117, 0.2502, 0.1329, 1.0, 0.117, 0.2502, 0.1329, 1.0, 0.117, 0.2502, 0.1329, 1.0, 0.117, 0.2502, 0.1329, 1.0, 0.117, 0.2502, 0.1329, 1.0, 0.117, 0.2502, 0.1329, 1.0, 0.117, 0.2502, 0.1329, 1.0, 0.117, 0.2502, 0.1329, 1.0, 0.117, 0.2502, 0.1329, 1.0, 0.117, 0.2502, 0.1329, 1.0, 0.117, 0.2502, 0.1329, 1.0, 0.117, 0.2502, 0.1329, 1.0, 0.117, 0.2502, 0.1329, 1.0, 0.117, 0.2502, 0.1329, 1.0, 0.117, 0.2502, 0.1329, 1.0, 0.117, 0.2502, 0.1329, 1.0, 0.117, 0.2502, 0.1329, 1.0, 0.117, 0.2502, 0.1329, 1.0, 0.117, 0.2502, 0.1329, 1.0, 0.117, 0.2502, 0.1329, 1.0, 0.117, 0.2502, 0.1329, 1.0, 0.117, 0.2502, 0.1329, 1.0, 0.117, 0.2502, 0.1329, 1.0, 0.117, 0.2502, 0.1329, 1.0, 0.117, 0.2502, 0.1329, 1.0, 0.117, 0.2502, 0.1329, 1.0, 0.117, 0.2502, 0.1329, 1.0, 0.117, 0.2502, 0.1329, 1.0, 0.117, 0.2502, 0.1329, 1.0, 0.117, 0.2502, 0.1329, 1.0, 0.117, 0.2502, 0.1329, 1.0, 0.117, 0.2502, 0.1329, 1.0, 0.117, 0.2502, 0.1329, 1.0, 0.117, 0.2502, 0.1329, 1.0, 0.117, 0.2502, 0.1329, 1.0, 0.117, 0.2502, 0.1329, 1.0, 0.117, 0.2502, 0.1329, 1.0, 0.117, 0.2502, 0.1329, 1.0, 0.117, 0.2502, 0.1329, 1.0, 0.117, 0.2502, 0.1329, 1.0, 0.117, 0.2502, 0.1329, 1.0, 0.117, 0.2502, 0.1329, 1.0, 0.117, 0.2502, 0.1329, 1.0, 0.117, 0.2502, 0.1329, 1.0, 0.117, 0.2502, 0.1329, 1.0, 0.117, 0.2502, 0.1329, 1.0, 0.04374, 0.1301, 0.08022, 1.0, 0.04374, 0.1301, 0.08022, 1.0, 0.04374, 0.1301, 0.08022, 1.0, 0.04374, 0.1301, 0.08022, 1.0, 0.04374, 0.1301, 0.08022, 1.0, 0.04374, 0.1301, 0.08022, 1.0, 0.04374, 0.1301, 0.08022, 1.0, 0.04374, 0.1301, 0.08022, 1.0, 0.04374, 0.1301, 0.08022, 1.0, 0.04374, 0.1301, 0.08022, 1.0, 0.04374, 0.1301, 0.08022, 1.0, 0.04374, 0.1301, 0.08022, 1.0, 0.04374, 0.1301, 0.08022, 1.0, 0.04374, 0.1301, 0.08022, 1.0, 0.04374, 0.1301, 0.08022, 1.0, 0.04374, 0.1301, 0.08022, 1.0, 0.04374, 0.1301, 0.08022, 1.0, 0.04374, 0.1301, 0.08022, 1.0, 0.04374, 0.1301, 0.08022, 1.0, 0.04374, 0.1301, 0.08022, 1.0, 0.04374, 0.1301, 0.08022, 1.0, 0.04374, 0.1301, 0.08022, 1.0, 0.04374, 0.1301, 0.08022, 1.0, 0.04374, 0.1301, 0.08022, 1.0, 0.04374, 0.1301, 0.08022, 1.0, 0.04374, 0.1301, 0.08022, 1.0, 0.04374, 0.1301, 0.08022, 1.0, 0.04374, 0.1301, 0.08022, 1.0, 0.04374, 0.1301, 0.08022, 1.0, 0.04374, 0.1301, 0.08022, 1.0, 0.04374, 0.1301, 0.08022, 1.0, 0.04374, 0.1301, 0.08022, 1.0, 0.04374, 0.1301, 0.08022, 1.0, 0.04374, 0.1301, 0.08022, 1.0, 0.04374, 0.1301, 0.08022, 1.0, 0.04374, 0.1301, 0.08022, 1.0, 0.04374, 0.1301, 0.08022, 1.0, 0.04374, 0.1301, 0.08022, 1.0, 0.04374, 0.1301, 0.08022, 1.0, 0.04374, 0.1301, 0.08022, 1.0, 0.04374, 0.1301, 0.08022, 1.0, 0.04374, 0.1301, 0.08022, 1.0, 0.04374, 0.1301, 0.08022, 1.0, 0.04374, 0.1301, 0.08022, 1.0, 0.04374, 0.1301, 0.08022, 1.0, 0.04374, 0.1301, 0.08022, 1.0, 0.04374, 0.1301, 0.08022, 1.0, 0.04374, 0.1301, 0.08022, 1.0, 0.04374, 0.1301, 0.08022, 1.0, 0.04374, 0.1301, 0.08022, 1.0, 0.04374, 0.1301, 0.08022, 1.0, 0.04374, 0.1301, 0.08022, 1.0, 0.04374, 0.1301, 0.08022, 1.0, 0.04374, 0.1301, 0.08022, 1.0, 0.117, 0.2502, 0.1329, 1.0, 0.117, 0.2502, 0.1329, 1.0, 0.117, 0.2502, 0.1329, 1.0, 0.117, 0.2502, 0.1329, 1.0, 0.117, 0.2502, 0.1329, 1.0, 0.117, 0.2502, 0.1329, 1.0, 0.117, 0.2502, 0.1329, 1.0, 0.117, 0.2502, 0.1329, 1.0, 0.117, 0.2502, 0.1329, 1.0, 0.117, 0.2502, 0.1329, 1.0, 0.117, 0.2502, 0.1329, 1.0, 0.117, 0.2502, 0.1329, 1.0, 0.117, 0.2502, 0.1329, 1.0, 0.117, 0.2502, 0.1329, 1.0, 0.117, 0.2502, 0.1329, 1.0, 0.117, 0.2502, 0.1329, 1.0, 0.117, 0.2502, 0.1329, 1.0, 0.117, 0.2502, 0.1329, 1.0, 0.117, 0.2502, 0.1329, 1.0, 0.117, 0.2502, 0.1329, 1.0, 0.117, 0.2502, 0.1329, 1.0, 0.117, 0.2502, 0.1329, 1.0, 0.117, 0.2502, 0.1329, 1.0, 0.117, 0.2502, 0.1329, 1.0, 0.117, 0.2502, 0.1329, 1.0, 0.117, 0.2502, 0.1329, 1.0, 0.117, 0.2502, 0.1329, 1.0, 0.117, 0.2502, 0.1329, 1.0, 0.117, 0.2502, 0.1329, 1.0, 0.117, 0.2502, 0.1329, 1.0, 0.117, 0.2502, 0.1329, 1.0, 0.117, 0.2502, 0.1329, 1.0, 0.117, 0.2502, 0.1329, 1.0, 0.117, 0.2502, 0.1329, 1.0, 0.117, 0.2502, 0.1329, 1.0, 0.117, 0.2502, 0.1329, 1.0, 0.117, 0.2502, 0.1329, 1.0, 0.117, 0.2502, 0.1329, 1.0, 0.117, 0.2502, 0.1329, 1.0, 0.117, 0.2502, 0.1329, 1.0, 0.117, 0.2502, 0.1329, 1.0, 0.117, 0.2502, 0.1329, 1.0, 0.117, 0.2502, 0.1329, 1.0, 0.117, 0.2502, 0.1329, 1.0, 0.117, 0.2502, 0.1329, 1.0, 0.117, 0.2502, 0.1329, 1.0, 0.117, 0.2502, 0.1329, 1.0, 0.117, 0.2502, 0.1329, 1.0, 0.117, 0.2502, 0.1329, 1.0, 0.117, 0.2502, 0.1329, 1.0, 0.117, 0.2502, 0.1329, 1.0, 0.117, 0.2502, 0.1329, 1.0, 0.117, 0.2502, 0.1329, 1.0, 0.117, 0.2502, 0.1329, 1.0])
me_nature_pine__body.materials.append(mat_poly_surface)
me_nature_pine__body.materials.append(mat_poly_metal)
me_nature_pine__body.materials.append(mat_poly_glass)
me_nature_pine__body.materials.append(mat_poly_light)
me_nature_pine__body.update()

# ---- objects
ob_nature_pine = bpy.data.objects.new('nature-pine', None)
ob_nature_pine__body = bpy.data.objects.new('nature-pine__body', me_nature_pine__body)

# ---- transforms, parenting, visibility, modifiers, constraints
ob_nature_pine.location = (0.0, 0.0, 0.0)
ob_nature_pine__body.parent = ob_nature_pine
ob_nature_pine__body.location = (0.0, 0.0, 0.0)

# ---- collection membership
col_nature_pine.objects.link(ob_nature_pine)
col_nature_pine.objects.link(ob_nature_pine__body)

# ---- scene / render settings (as saved in the file)
scene.frame_start = 1; scene.frame_end = 250; scene.frame_set(1)
scene.render.engine = 'BLENDER_EEVEE_NEXT'
scene.render.fps = 30
scene.render.bake_bias = 0.0
scene.render.bake_samples = 0
scene.render.compositor_device = 'GPU'
scene.eevee.use_volume_custom_range = False
scene.eevee.fast_gi_thickness_near = 0.1
scene.eevee.fast_gi_thickness_far = 0.0
scene.eevee.ray_tracing_options.screen_trace_thickness = 0.1
bpy.context.view_layer.update()

# ---- added for rendering (the .blend has no active camera): camera
cam_auto = bpy.data.cameras.new('AutoCamera')
cam_auto.lens = 50.0
cam_auto.sensor_width = 36.0
cam_auto.clip_end = 1000.0
ob_auto_camera = bpy.data.objects.new('AutoCamera', cam_auto)
scene.collection.objects.link(ob_auto_camera)
ob_auto_camera.location = (7.88702, -9.39307, 9.48548)
ob_auto_camera.rotation_euler = (1.09748, -7.21219e-08, 0.694738)
scene.camera = ob_auto_camera
bpy.context.view_layer.update()

